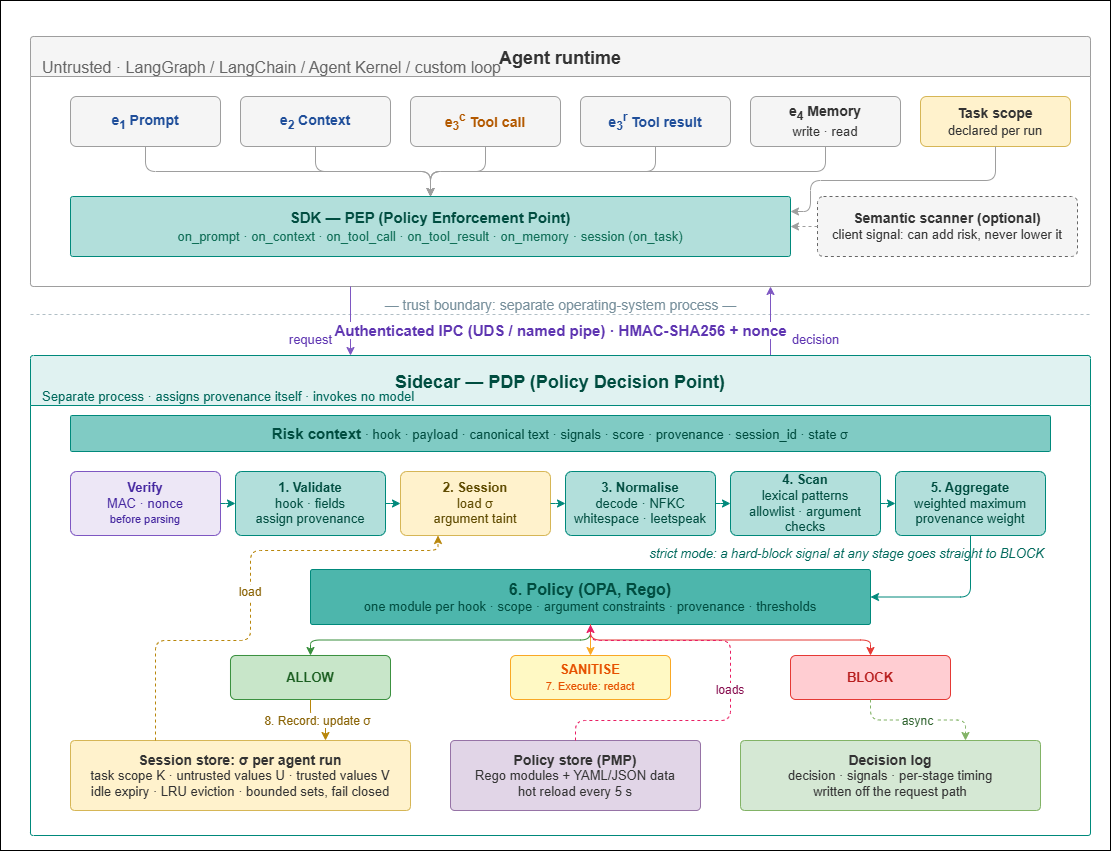

The diagram above was exported from draw.io. Its source (the exported page's mxGraphModel, read from the mxfile embedded in the PNG):
<mxGraphModel dx="1755" dy="1369" grid="1" gridSize="10" guides="1" tooltips="1" connect="1" arrows="1" fold="1" page="1" pageScale="1" pageWidth="850" pageHeight="1100" math="0" shadow="0">
  <root>
    <mxCell id="0" />
    <mxCell id="1" parent="0" />
    <mxCell id="2" parent="1" style="rounded=0;whiteSpace=wrap;html=1;" value="" vertex="1">
      <mxGeometry height="850" width="1110" x="350" y="190" as="geometry" />
    </mxCell>
    <mxCell id="3" parent="1" style="swimlane;startSize=40;fillColor=#f5f5f5;strokeColor=#9E9E9E;fontColor=#333333;fontSize=18;fontStyle=1;rounded=1;arcSize=3;" value="Agent runtime" vertex="1">
      <mxGeometry height="250" width="1060" x="380" y="226" as="geometry" />
    </mxCell>
    <mxCell id="4" parent="3" style="text;html=1;strokeColor=none;fillColor=none;align=left;fontSize=13;fontColor=#666666;" value="&lt;font style=&quot;font-size: 16px;&quot;&gt;Untrusted · LangGraph / LangChain / Agent Kernel / custom loop&lt;/font&gt;" vertex="1">
      <mxGeometry height="18" width="560" x="10" y="15" as="geometry" />
    </mxCell>
    <mxCell id="5" parent="3" style="rounded=1;whiteSpace=wrap;html=1;fillColor=#f5f5f5;strokeColor=#9E9E9E;fontColor=#1F4E9A;fontSize=14;fontStyle=1;arcSize=12;" value="e&lt;sub&gt;1&lt;/sub&gt; Prompt" vertex="1">
      <mxGeometry height="50" width="150" x="40" y="60" as="geometry" />
    </mxCell>
    <mxCell id="6" parent="3" style="rounded=1;whiteSpace=wrap;html=1;fillColor=#f5f5f5;strokeColor=#9E9E9E;fontColor=#1F4E9A;fontSize=14;fontStyle=1;arcSize=12;" value="e&lt;sub&gt;2&lt;/sub&gt; Context" vertex="1">
      <mxGeometry height="50" width="150" x="210" y="60" as="geometry" />
    </mxCell>
    <mxCell id="7" parent="3" style="rounded=1;whiteSpace=wrap;html=1;fillColor=#f5f5f5;strokeColor=#9E9E9E;fontColor=#B35900;fontSize=14;fontStyle=1;arcSize=12;" value="e&lt;sub&gt;3&lt;/sub&gt;&lt;sup&gt;c&lt;/sup&gt; Tool call" vertex="1">
      <mxGeometry height="50" width="150" x="380" y="60" as="geometry" />
    </mxCell>
    <mxCell id="8" parent="3" style="rounded=1;whiteSpace=wrap;html=1;fillColor=#f5f5f5;strokeColor=#9E9E9E;fontColor=#1F4E9A;fontSize=14;fontStyle=1;arcSize=12;" value="e&lt;sub&gt;3&lt;/sub&gt;&lt;sup&gt;r&lt;/sup&gt; Tool result" vertex="1">
      <mxGeometry height="50" width="150" x="550" y="60" as="geometry" />
    </mxCell>
    <mxCell id="9" parent="3" style="rounded=1;whiteSpace=wrap;html=1;fillColor=#f5f5f5;strokeColor=#9E9E9E;fontColor=#333333;fontSize=14;fontStyle=1;arcSize=12;" value="e&lt;sub&gt;4&lt;/sub&gt; Memory&lt;br&gt;&lt;font style=&quot;font-weight: normal; font-size: 13px;&quot;&gt;write · read&lt;/font&gt;" vertex="1">
      <mxGeometry height="50" width="150" x="720" y="60" as="geometry" />
    </mxCell>
    <mxCell id="10" parent="3" style="rounded=1;whiteSpace=wrap;html=1;fillColor=#fff2cc;strokeColor=#d6b656;fontColor=#333333;fontSize=14;fontStyle=1;arcSize=12;" value="Task scope&lt;br&gt;&lt;font style=&quot;font-weight: normal; font-size: 13px;&quot;&gt;declared per run&lt;/font&gt;" vertex="1">
      <mxGeometry height="50" width="150" x="890" y="60" as="geometry" />
    </mxCell>
    <mxCell id="11" parent="3" style="rounded=1;whiteSpace=wrap;html=1;fillColor=#b2dfdb;strokeColor=#00897B;fontColor=#004D40;fontSize=12;arcSize=4;" value="&lt;font style=&quot;font-size: 15px;&quot;&gt;&lt;b&gt;SDK — PEP (Policy Enforcement Point)&lt;/b&gt;&lt;br&gt;&lt;font color=&quot;#0F6E56&quot; style=&quot;font-size: 13px;&quot;&gt;on_prompt · on_context · on_tool_call · on_tool_result · on_memory · session (on_task)&lt;/font&gt;&lt;/font&gt;" vertex="1">
      <mxGeometry height="60" width="720" x="40" y="160" as="geometry" />
    </mxCell>
    <mxCell id="12" parent="3" style="rounded=1;whiteSpace=wrap;html=1;fillColor=#f5f5f5;strokeColor=#666666;fontColor=#333333;fontSize=12;arcSize=10;dashed=1;" value="&lt;b style=&quot;font-size: 14px;&quot;&gt;Semantic scanner (optional)&lt;/b&gt;&lt;br&gt;&lt;font style=&quot;font-size: 13px;&quot;&gt;client signal: can add risk, never lower it&lt;/font&gt;" vertex="1">
      <mxGeometry height="60" width="260" x="787" y="160" as="geometry" />
    </mxCell>
    <mxCell id="13" edge="1" parent="3" source="5" style="edgeStyle=orthogonalEdgeStyle;strokeColor=#9E9E9E;" target="11">
      <mxGeometry relative="1" as="geometry" />
    </mxCell>
    <mxCell id="14" edge="1" parent="3" source="6" style="edgeStyle=orthogonalEdgeStyle;strokeColor=#9E9E9E;" target="11">
      <mxGeometry relative="1" as="geometry" />
    </mxCell>
    <mxCell id="15" edge="1" parent="3" source="7" style="edgeStyle=orthogonalEdgeStyle;strokeColor=#9E9E9E;" target="11">
      <mxGeometry relative="1" as="geometry" />
    </mxCell>
    <mxCell id="16" edge="1" parent="3" source="8" style="edgeStyle=orthogonalEdgeStyle;strokeColor=#9E9E9E;" target="11">
      <mxGeometry relative="1" as="geometry" />
    </mxCell>
    <mxCell id="17" edge="1" parent="3" source="9" style="edgeStyle=orthogonalEdgeStyle;strokeColor=#9E9E9E;" target="11">
      <mxGeometry relative="1" as="geometry" />
    </mxCell>
    <mxCell id="18" edge="1" parent="3" source="10" style="edgeStyle=orthogonalEdgeStyle;strokeColor=#9E9E9E;exitX=0.5;exitY=1;entryX=1;entryY=0.25;" target="11">
      <mxGeometry relative="1" as="geometry">
        <Array as="points">
          <mxPoint x="965" y="144" />
          <mxPoint x="780" y="144" />
          <mxPoint x="780" y="175" />
        </Array>
      </mxGeometry>
    </mxCell>
    <mxCell id="19" edge="1" parent="3" source="12" style="edgeStyle=orthogonalEdgeStyle;strokeColor=#9E9E9E;dashed=1;" target="11">
      <mxGeometry relative="1" as="geometry" />
    </mxCell>
    <mxCell id="20" parent="1" style="text;html=1;strokeColor=none;fillColor=none;align=center;fontSize=12;fontColor=#78909C;" value="&lt;font style=&quot;font-size: 14px;&quot;&gt;— trust boundary: separate operating-system process —&lt;/font&gt;" vertex="1">
      <mxGeometry height="18" width="1060" x="380" y="480" as="geometry" />
    </mxCell>
    <mxCell id="21" edge="1" parent="1" style="endArrow=none;dashed=1;strokeColor=#B0BEC5;strokeWidth=1;">
      <mxGeometry relative="1" as="geometry">
        <mxPoint x="380" y="504" as="sourcePoint" />
        <mxPoint x="1440" y="504" as="targetPoint" />
      </mxGeometry>
    </mxCell>
    <mxCell id="22" edge="1" parent="1" style="strokeColor=#7E57C2;endArrow=classic;">
      <mxGeometry relative="1" as="geometry">
        <mxPoint x="700" y="476" as="sourcePoint" />
        <mxPoint x="700" y="545" as="targetPoint" />
      </mxGeometry>
    </mxCell>
    <mxCell id="23" edge="1" parent="1" style="strokeColor=#7E57C2;endArrow=classic;">
      <mxGeometry relative="1" as="geometry">
        <mxPoint x="1120" y="545" as="sourcePoint" />
        <mxPoint x="1120" y="476" as="targetPoint" />
      </mxGeometry>
    </mxCell>
    <mxCell id="24" parent="1" style="text;html=1;strokeColor=none;fillColor=none;align=center;verticalAlign=middle;" value="&lt;span style=&quot;color: rgb(94, 53, 177); font-size: 15px; font-weight: 700; background-color: rgb(255, 255, 255);&quot;&gt;Authenticated IPC (UDS / named pipe) · HMAC-SHA256 + nonce&lt;/span&gt;" vertex="1">
      <mxGeometry height="30" width="480" x="670" y="505" as="geometry" />
    </mxCell>
    <mxCell id="25" parent="1" style="text;html=1;strokeColor=none;fillColor=none;align=center;fontSize=12;fontColor=#5E35B1;" value="&lt;font style=&quot;font-size: 13px;&quot;&gt;request&lt;/font&gt;" vertex="1">
      <mxGeometry height="18" width="60" x="630" y="515" as="geometry" />
    </mxCell>
    <mxCell id="26" parent="1" style="text;html=1;strokeColor=none;fillColor=none;align=center;fontSize=12;fontColor=#5E35B1;" value="&lt;font style=&quot;font-size: 13px;&quot;&gt;decision&lt;/font&gt;" vertex="1">
      <mxGeometry height="18" width="70" x="1130" y="515" as="geometry" />
    </mxCell>
    <mxCell id="27" parent="1" style="swimlane;startSize=50;fillColor=#e0f2f1;strokeColor=#00897B;fontColor=#004D40;fontSize=18;fontStyle=1;rounded=1;arcSize=2;" value="Sidecar — PDP (Policy Decision Point)" vertex="1">
      <mxGeometry height="480" width="1060" x="380" y="545" as="geometry" />
    </mxCell>
    <mxCell id="28" parent="27" style="text;html=1;strokeColor=none;fillColor=none;align=left;fontSize=13;fontColor=#00695C;" value="Separate process · assigns provenance itself · invokes no model" vertex="1">
      <mxGeometry height="18" width="520" x="10" y="27" as="geometry" />
    </mxCell>
    <mxCell id="29" parent="27" style="rounded=1;whiteSpace=wrap;html=1;fillColor=#80cbc4;strokeColor=#00897B;fontColor=#004D40;fontSize=12;arcSize=4;" value="&lt;font style=&quot;font-size: 15px;&quot;&gt;&lt;b&gt;Risk context&lt;/b&gt;&lt;/font&gt;&lt;font style=&quot;font-size: 13px;&quot;&gt; · hook · payload · canonical text · signals · score · provenance · session_id · state σ&lt;/font&gt;" vertex="1">
      <mxGeometry height="36" width="980" x="40" y="60" as="geometry" />
    </mxCell>
    <mxCell id="30" parent="27" style="rounded=1;whiteSpace=wrap;html=1;fillColor=#ede7f6;strokeColor=#7E57C2;fontColor=#4527A0;fontSize=13;arcSize=10;" value="&lt;b&gt;Verify&lt;/b&gt;&lt;br&gt;MAC · nonce&lt;br&gt;&lt;font style=&quot;font-size: 11px;&quot;&gt;before parsing&lt;/font&gt;" vertex="1">
      <mxGeometry height="64" width="150" x="40" y="116" as="geometry" />
    </mxCell>
    <mxCell id="31" parent="27" style="rounded=1;whiteSpace=wrap;html=1;fillColor=#b2dfdb;strokeColor=#00897B;fontColor=#004D40;fontSize=13;arcSize=10;" value="&lt;b&gt;1. Validate&lt;/b&gt;&lt;br&gt;hook · fields&lt;br&gt;assign provenance" vertex="1">
      <mxGeometry height="64" width="150" x="205" y="116" as="geometry" />
    </mxCell>
    <mxCell id="32" parent="27" style="rounded=1;whiteSpace=wrap;html=1;fillColor=#fff2cc;strokeColor=#d6b656;fontColor=#5F4B00;fontSize=13;arcSize=10;" value="&lt;b&gt;2. Session&lt;/b&gt;&lt;br&gt;load σ&lt;br&gt;argument taint" vertex="1">
      <mxGeometry height="64" width="150" x="370" y="116" as="geometry" />
    </mxCell>
    <mxCell id="33" parent="27" style="rounded=1;whiteSpace=wrap;html=1;fillColor=#b2dfdb;strokeColor=#00897B;fontColor=#004D40;fontSize=13;arcSize=10;" value="&lt;b&gt;3. Normalise&lt;/b&gt;&lt;br&gt;decode · NFKC&lt;br&gt;whitespace · leetspeak" vertex="1">
      <mxGeometry height="64" width="150" x="535" y="116" as="geometry" />
    </mxCell>
    <mxCell id="34" parent="27" style="rounded=1;whiteSpace=wrap;html=1;fillColor=#b2dfdb;strokeColor=#00897B;fontColor=#004D40;fontSize=13;arcSize=10;" value="&lt;b&gt;4. Scan&lt;/b&gt;&lt;br&gt;lexical patterns&lt;br&gt;allowlist · argument checks" vertex="1">
      <mxGeometry height="64" width="150" x="700" y="116" as="geometry" />
    </mxCell>
    <mxCell id="35" parent="27" style="rounded=1;whiteSpace=wrap;html=1;fillColor=#b2dfdb;strokeColor=#00897B;fontColor=#004D40;fontSize=13;arcSize=10;" value="&lt;b&gt;5. Aggregate&lt;/b&gt;&lt;br&gt;weighted maximum&lt;br&gt;provenance weight" vertex="1">
      <mxGeometry height="64" width="150" x="865" y="116" as="geometry" />
    </mxCell>
    <mxCell id="36" edge="1" parent="27" source="30" style="edgeStyle=orthogonalEdgeStyle;strokeColor=#00897B;" target="31">
      <mxGeometry relative="1" as="geometry" />
    </mxCell>
    <mxCell id="37" edge="1" parent="27" source="31" style="edgeStyle=orthogonalEdgeStyle;strokeColor=#00897B;" target="32">
      <mxGeometry relative="1" as="geometry" />
    </mxCell>
    <mxCell id="38" edge="1" parent="27" source="32" style="edgeStyle=orthogonalEdgeStyle;strokeColor=#00897B;" target="33">
      <mxGeometry relative="1" as="geometry" />
    </mxCell>
    <mxCell id="39" edge="1" parent="27" source="33" style="edgeStyle=orthogonalEdgeStyle;strokeColor=#00897B;" target="34">
      <mxGeometry relative="1" as="geometry" />
    </mxCell>
    <mxCell id="40" edge="1" parent="27" source="34" style="edgeStyle=orthogonalEdgeStyle;strokeColor=#00897B;" target="35">
      <mxGeometry relative="1" as="geometry" />
    </mxCell>
    <mxCell id="41" parent="27" style="text;html=1;strokeColor=none;fillColor=none;align=right;fontSize=12;fontColor=#00695C;fontStyle=2;" value="&lt;font style=&quot;font-size: 13px;&quot;&gt;strict mode: a hard-block signal at any stage goes straight to BLOCK&lt;/font&gt;" vertex="1">
      <mxGeometry height="18" width="420" x="595" y="184" as="geometry" />
    </mxCell>
    <mxCell id="42" parent="27" style="rounded=1;whiteSpace=wrap;html=1;fillColor=#4db6ac;strokeColor=#00897B;fontColor=#004D40;fontSize=12;arcSize=4;" value="&lt;b style=&quot;font-size: 16px;&quot;&gt;6. Policy (OPA, Rego)&lt;/b&gt;&lt;br&gt;&lt;font style=&quot;font-size: 13px;&quot;&gt;one module per hook · scope · argument constraints · provenance · thresholds&lt;/font&gt;" vertex="1">
      <mxGeometry height="55" width="560" x="280" y="214" as="geometry" />
    </mxCell>
    <mxCell id="43" edge="1" parent="27" source="35" style="edgeStyle=orthogonalEdgeStyle;strokeColor=#00897B;exitX=0.5;exitY=1;entryX=1;entryY=0.5;" target="42">
      <mxGeometry relative="1" as="geometry" />
    </mxCell>
    <mxCell id="44" parent="27" style="rounded=1;whiteSpace=wrap;html=1;fillColor=#c8e6c9;strokeColor=#388E3C;fontColor=#1B5E20;fontSize=13;fontStyle=1;arcSize=12;" value="ALLOW" vertex="1">
      <mxGeometry height="44" width="160" x="200" y="300" as="geometry" />
    </mxCell>
    <mxCell id="45" parent="27" style="rounded=1;whiteSpace=wrap;html=1;fillColor=#fff9c4;strokeColor=#F9A825;fontColor=#E65100;fontSize=13;arcSize=12;" value="&lt;b&gt;SANITISE&lt;/b&gt;&lt;br&gt;&lt;font style=&quot;font-size: 11px;&quot;&gt;7. Execute: redact&lt;/font&gt;" vertex="1">
      <mxGeometry height="44" width="160" x="480" y="300" as="geometry" />
    </mxCell>
    <mxCell id="46" parent="27" style="rounded=1;whiteSpace=wrap;html=1;fillColor=#ffcdd2;strokeColor=#e53935;fontColor=#B71C1C;fontSize=13;fontStyle=1;arcSize=12;" value="BLOCK" vertex="1">
      <mxGeometry height="44" width="160" x="760" y="300" as="geometry" />
    </mxCell>
    <mxCell id="47" edge="1" parent="27" source="42" style="edgeStyle=orthogonalEdgeStyle;strokeColor=#388E3C;" target="44">
      <mxGeometry relative="1" as="geometry" />
    </mxCell>
    <mxCell id="48" edge="1" parent="27" source="42" style="edgeStyle=orthogonalEdgeStyle;strokeColor=#F9A825;" target="45">
      <mxGeometry relative="1" as="geometry" />
    </mxCell>
    <mxCell id="49" edge="1" parent="27" source="42" style="edgeStyle=orthogonalEdgeStyle;strokeColor=#e53935;" target="46">
      <mxGeometry relative="1" as="geometry" />
    </mxCell>
    <mxCell id="50" parent="27" style="rounded=1;whiteSpace=wrap;html=1;fillColor=#fff2cc;strokeColor=#d6b656;fontColor=#333333;fontSize=12;arcSize=6;" value="&lt;b style=&quot;font-size: 14px;&quot;&gt;Session store: σ per agent run&lt;/b&gt;&lt;br&gt;&lt;font style=&quot;font-size: 13px;&quot;&gt;task scope K · untrusted values U · trusted values V&lt;br&gt;&lt;font style=&quot;&quot;&gt;idle expiry · LRU eviction · bounded sets, fail closed&lt;/font&gt;&lt;/font&gt;" vertex="1">
      <mxGeometry height="70" width="340" x="40" y="385" as="geometry" />
    </mxCell>
    <mxCell id="51" parent="27" style="rounded=1;whiteSpace=wrap;html=1;fillColor=#e1d5e7;strokeColor=#9673a6;fontColor=#333333;fontSize=12;arcSize=6;" value="&lt;b style=&quot;font-size: 14px;&quot;&gt;Policy store (PMP)&lt;/b&gt;&lt;br&gt;&lt;font style=&quot;font-size: 13px;&quot;&gt;Rego modules + YAML/JSON data&lt;br&gt;&lt;font style=&quot;&quot;&gt;hot reload every 5 s&lt;/font&gt;&lt;/font&gt;" vertex="1">
      <mxGeometry height="70" width="250" x="420" y="385" as="geometry" />
    </mxCell>
    <mxCell id="52" parent="27" style="rounded=1;whiteSpace=wrap;html=1;fillColor=#d5e8d4;strokeColor=#82b366;fontColor=#333333;fontSize=12;arcSize=6;" value="&lt;b style=&quot;font-size: 14px;&quot;&gt;Decision log&lt;/b&gt;&lt;br&gt;&lt;font style=&quot;font-size: 13px;&quot;&gt;decision · signals · per-stage timing&lt;br&gt;&lt;font style=&quot;&quot;&gt;written off the request path&lt;/font&gt;&lt;/font&gt;" vertex="1">
      <mxGeometry height="70" width="300" x="710" y="385" as="geometry" />
    </mxCell>
    <mxCell id="53" edge="1" parent="27" source="50" style="edgeStyle=orthogonalEdgeStyle;dashed=1;strokeColor=#B8860B;fontColor=#8B6508;fontSize=12;exitX=0.25;exitY=0;entryX=0.25;entryY=1;" target="32" value="load">
      <mxGeometry relative="1" x="0.001" as="geometry">
        <Array as="points">
          <mxPoint x="125" y="285" />
          <mxPoint x="220" y="285" />
          <mxPoint x="220" y="195" />
          <mxPoint x="407.5" y="195" />
        </Array>
      </mxGeometry>
    </mxCell>
    <mxCell id="54" edge="1" parent="27" source="44" style="edgeStyle=orthogonalEdgeStyle;strokeColor=#B8860B;fontColor=#8B6508;fontSize=12;exitX=0.5;exitY=1;entryX=0.75;entryY=0;" target="50" value="8. Record: update σ">
      <mxGeometry relative="1" as="geometry" />
    </mxCell>
    <mxCell id="55" edge="1" parent="27" source="51" style="edgeStyle=orthogonalEdgeStyle;dashed=1;strokeColor=#E91E63;fontColor=#880E4F;fontSize=12;exitX=0.5;exitY=0;entryX=0.5;entryY=1;" target="42" value="loads">
      <mxGeometry relative="1" as="geometry">
        <Array as="points">
          <mxPoint x="545" y="365" />
          <mxPoint x="700" y="365" />
          <mxPoint x="700" y="285" />
          <mxPoint x="560" y="285" />
        </Array>
      </mxGeometry>
    </mxCell>
    <mxCell id="56" edge="1" parent="27" source="46" style="edgeStyle=orthogonalEdgeStyle;dashed=1;strokeColor=#82b366;fontColor=#336633;fontSize=12;exitX=0.5;exitY=1;entryX=0.75;entryY=0;" target="52" value="async">
      <mxGeometry relative="1" as="geometry" />
    </mxCell>
  </root>
</mxGraphModel>